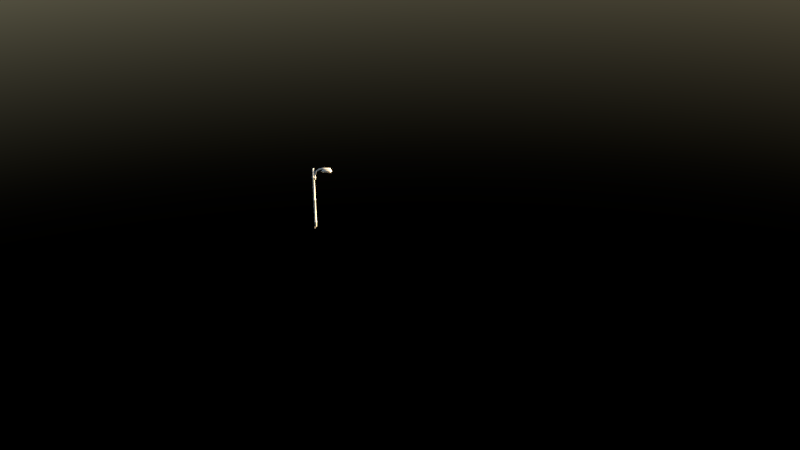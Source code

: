 # Source: street-light-pole.blend  (saved by Blender 3.2.14; exported with 4.5.12 LTS)
import bpy
from mathutils import Matrix  # noqa: F401  (used for matrix-valued properties, if any)

bpy.ops.wm.read_factory_settings(use_empty=True)
scene = bpy.context.scene
scene.name = 'Scene'

# ---- collections
col_collection_1 = bpy.data.collections.new('Collection 1'); scene.collection.children.link(col_collection_1)

# ---- world
world_world = bpy.data.worlds.new('World'); scene.world = world_world
world_world.use_nodes = True; world_world.node_tree.nodes.clear()
_N = world_world.node_tree.nodes; _L = world_world.node_tree.links
n0 = _N.new('ShaderNodeBackground'); n0.name = 'Background'; n0.location = (10, 300)
n0.inputs[1].default_value = 0.1
n1 = _N.new('ShaderNodeOutputWorld'); n1.name = 'World Output'; n1.location = (300, 300)
n2 = _N.new('ShaderNodeTexSky'); n2.name = 'Sky Texture'; n2.location = (-255, 285)
_L.new(n0.outputs[0], n1.inputs[0])
_L.new(n2.outputs[0], n0.inputs[0])
n1.is_active_output = True
world_world.color = (0.05088, 0.05088, 0.05088)
world_world.use_sun_shadow = False
world_world.sun_shadow_jitter_overblur = 0.0
world_world.cycles.sampling_method = 'MANUAL'
world_world.cycles.sample_map_resolution = 256

# ---- cameras
cam_camera = bpy.data.cameras.new('Camera')
cam_camera.clip_end = 100.0
cam_camera.lens = 35.0
cam_camera.sensor_width = 32.0
cam_camera.sensor_height = 18.0
cam_camera.ortho_scale = 7.314
cam_camera.dof.focus_distance = 0.0
cam_camera.dof.aperture_fstop = 128.0

# ---- meshes
me_cylinder_001 = bpy.data.meshes.new('Cylinder.001')
me_cylinder_001.from_pydata([(-0.01145, 0.0523, -0.103), (-0.01145, 0.0523, 3.625), (0.02086, 0.0418, -0.103), (0.02086, 0.0418, 3.625), (0.04082, 0.01432, -0.103), (0.04082, 0.01432, 3.625), (0.04082, -0.01965, -0.103), (0.04082, -0.01965, 3.625), (0.02086, -0.04714, -0.103), (0.02086, -0.04714, 3.625), (-0.01145, -0.05763, -0.103), (-0.01145, -0.05763, 3.625), (-0.04376, -0.04714, -0.103), (-0.04376, -0.04714, 3.625), (-0.06372, -0.01965, -0.103), (-0.06372, -0.01965, 3.625), (-0.06372, 0.01432, -0.103), (-0.06372, 0.01432, 3.625), (-0.04376, 0.0418, -0.103), (-0.04376, 0.0418, 3.625), (-0.01145, 0.1348, 3.229), (0.01353, 0.1267, 3.229), (0.02897, 0.1054, 3.228), (0.02897, 0.07914, 3.228), (0.01353, 0.0579, 3.228), (-0.01145, 0.04978, 3.228), (-0.03643, 0.0579, 3.228), (-0.05186, 0.07914, 3.228), (-0.05186, 0.1054, 3.228), (-0.03643, 0.1267, 3.229), (-0.01145, 0.2333, 3.446), (0.01353, 0.2261, 3.449), (0.02897, 0.2072, 3.459), (0.02897, 0.1838, 3.471), (0.01353, 0.1648, 3.481), (-0.01145, 0.1576, 3.484), (-0.03643, 0.1648, 3.481), (-0.05186, 0.1838, 3.471), (-0.05186, 0.2072, 3.459), (-0.03643, 0.2261, 3.449), (-0.01145, 0.3946, 3.573), (0.01353, 0.391, 3.581), (0.02897, 0.3815, 3.6), (0.02897, 0.3698, 3.623), (0.01353, 0.3603, 3.642), (-0.01145, 0.3567, 3.649), (-0.03643, 0.3603, 3.642), (-0.05186, 0.3698, 3.623), (-0.05186, 0.3815, 3.6), (-0.03643, 0.391, 3.581), (-0.01145, 0.6345, 3.647), (0.01353, 0.6333, 3.655), (0.02897, 0.63, 3.676), (0.02897, 0.6259, 3.702), (0.01353, 0.6226, 3.723), (-0.01145, 0.6214, 3.731), (-0.03643, 0.6226, 3.723), (-0.05186, 0.6259, 3.702), (-0.05186, 0.63, 3.676), (-0.03643, 0.6333, 3.655), (-0.01145, 1.112, 3.688), (0.01353, 1.112, 3.696), (0.02897, 1.111, 3.718), (0.02897, 1.109, 3.744), (0.01353, 1.108, 3.765), (-0.01145, 1.107, 3.773), (-0.03643, 1.108, 3.765), (-0.05186, 1.109, 3.744), (-0.05186, 1.111, 3.718), (-0.03643, 1.112, 3.696), (0.1218, 0.6549, 3.516), (0.09779, 0.6501, 3.621), (0.03306, 0.6478, 3.653), (-0.01145, 0.6472, 3.655), (-0.05596, 0.6478, 3.653), (-0.1207, 0.6501, 3.621), (-0.1447, 0.6549, 3.516), (0.1218, 1.099, 3.552), (0.09779, 1.095, 3.666), (0.03306, 1.092, 3.686), (-0.01145, 1.091, 3.688), (-0.05596, 1.092, 3.686), (-0.1207, 1.095, 3.666), (-0.1447, 1.099, 3.552), (0.09065, 0.6053, 3.504), (0.07225, 0.6017, 3.582), (0.02266, 0.5999, 3.607), (-0.01145, 0.5995, 3.612), (-0.04556, 0.5999, 3.607), (-0.09515, 0.6017, 3.582), (-0.1135, 0.6053, 3.504), (-0.01145, 0.5641, 3.487), (0.017, 0.5669, 3.488), (0.03378, 0.5706, 3.498), (0.02563, 0.569, 3.526), (0.003661, 0.5682, 3.542), (-0.01145, 0.568, 3.545), (-0.02656, 0.5682, 3.542), (-0.04853, 0.569, 3.526), (-0.05668, 0.5706, 3.498), (-0.0399, 0.5669, 3.488), (0.09337, 1.154, 3.554), (0.07449, 1.149, 3.624), (0.02357, 1.147, 3.65), (-0.01145, 1.146, 3.656), (-0.04647, 1.147, 3.65), (-0.09739, 1.149, 3.624), (-0.1163, 1.154, 3.554), (-0.01145, 1.199, 3.548), (0.01783, 1.198, 3.548), (0.0351, 1.196, 3.553), (0.02672, 1.194, 3.582), (0.004103, 1.193, 3.598), (-0.01145, 1.193, 3.601), (-0.027, 1.193, 3.598), (-0.04962, 1.194, 3.582), (-0.058, 1.196, 3.553), (-0.04073, 1.198, 3.548), (-0.01145, 0.6815, 3.435), (0.06435, 0.6798, 3.46), (0.1091, 0.6745, 3.536), (-0.132, 0.6745, 3.536), (-0.08725, 0.6798, 3.46), (-0.01145, 1.085, 3.461), (0.06435, 1.083, 3.486), (0.1091, 1.077, 3.562), (-0.132, 1.077, 3.562), (-0.08725, 1.083, 3.486), (-0.01145, 0.6357, 3.441), (0.04663, 0.6344, 3.46), (0.08089, 0.6303, 3.519), (-0.1038, 0.6303, 3.519), (-0.06953, 0.6344, 3.46), (-0.01145, 0.5943, 3.49), (0.01428, 0.5968, 3.491), (0.02946, 0.5991, 3.51), (-0.05236, 0.5991, 3.51), (-0.03718, 0.5968, 3.491), (-0.01145, 1.133, 3.48), (0.04818, 1.131, 3.499), (0.08335, 1.127, 3.559), (-0.1063, 1.127, 3.559), (-0.07108, 1.131, 3.499), (-0.01145, 1.169, 3.543), (0.01503, 1.167, 3.545), (0.03065, 1.165, 3.554), (-0.05355, 1.165, 3.554), (-0.03793, 1.167, 3.545), (-0.01145, 0.0523, 0.1707), (-0.01145, 0.0523, 0.2667), (-0.01145, 0.0523, 1.598), (-0.01145, 0.0523, 1.694), (-0.01145, 0.0523, 3.025), (-0.01145, 0.0523, 3.121), (0.02086, 0.0418, 3.121), (0.02086, 0.0418, 3.025), (0.02086, 0.0418, 1.694), (0.02086, 0.0418, 1.598), (0.02086, 0.0418, 0.2667), (0.02086, 0.0418, 0.1707), (0.04082, 0.01432, 3.121), (0.04082, 0.01432, 3.025), (0.04082, 0.01432, 1.694), (0.04082, 0.01432, 1.598), (0.04082, 0.01432, 0.2667), (0.04082, 0.01432, 0.1707), (0.04082, -0.01965, 3.121), (0.04082, -0.01965, 3.025), (0.04082, -0.01965, 1.694), (0.04082, -0.01965, 1.598), (0.04082, -0.01965, 0.2667), (0.04082, -0.01965, 0.1707), (0.02086, -0.04714, 3.121), (0.02086, -0.04714, 3.025), (0.02086, -0.04714, 1.694), (0.02086, -0.04714, 1.598), (0.02086, -0.04714, 0.2667), (0.02086, -0.04714, 0.1707), (-0.01145, -0.05763, 3.121), (-0.01145, -0.05763, 3.025), (-0.01145, -0.05763, 1.694), (-0.01145, -0.05763, 1.598), (-0.01145, -0.05763, 0.2667), (-0.01145, -0.05763, 0.1707), (-0.04376, -0.04714, 3.121), (-0.04376, -0.04714, 3.025), (-0.04376, -0.04714, 1.694), (-0.04376, -0.04714, 1.598), (-0.04376, -0.04714, 0.2667), (-0.04376, -0.04714, 0.1707), (-0.06372, -0.01965, 3.121), (-0.06372, -0.01965, 3.025), (-0.06372, -0.01965, 1.694), (-0.06372, -0.01965, 1.598), (-0.06372, -0.01965, 0.2667), (-0.06372, -0.01965, 0.1707), (-0.06372, 0.01432, 3.121), (-0.06372, 0.01432, 3.025), (-0.06372, 0.01432, 1.694), (-0.06372, 0.01432, 1.598), (-0.06372, 0.01432, 0.2667), (-0.06372, 0.01432, 0.1707), (-0.04376, 0.0418, 3.121), (-0.04376, 0.0418, 3.025), (-0.04376, 0.0418, 1.694), (-0.04376, 0.0418, 1.598), (-0.04376, 0.0418, 0.2667), (-0.04376, 0.0418, 0.1707), (-0.01145, 0.06868, 0.1785), (-0.01145, 0.06868, 0.2589), (-0.01145, 0.06868, 1.606), (-0.01145, 0.06868, 1.686), (-0.01145, 0.06868, 3.033), (-0.01145, 0.06868, 3.113), (0.03049, 0.05505, 3.113), (0.03049, 0.05505, 3.033), (0.03049, 0.05505, 1.686), (0.03049, 0.05505, 1.606), (0.03049, 0.05505, 0.2589), (0.03049, 0.05505, 0.1785), (0.0564, 0.01938, 3.113), (0.0564, 0.01938, 3.033), (0.0564, 0.01938, 1.686), (0.0564, 0.01938, 1.606), (0.0564, 0.01938, 0.2589), (0.0564, 0.01938, 0.1785), (0.0564, -0.02472, 3.113), (0.0564, -0.02472, 3.033), (0.0564, -0.02472, 1.686), (0.0564, -0.02472, 1.606), (0.0564, -0.02472, 0.2589), (0.0564, -0.02472, 0.1785), (0.03049, -0.06039, 3.113), (0.03049, -0.06039, 3.033), (0.03049, -0.06039, 1.686), (0.03049, -0.06039, 1.606), (0.03049, -0.06039, 0.2589), (0.03049, -0.06039, 0.1785), (-0.01145, -0.07401, 3.113), (-0.01145, -0.07401, 3.033), (-0.01145, -0.07401, 1.686), (-0.01145, -0.07401, 1.606), (-0.01145, -0.07401, 0.2589), (-0.01145, -0.07401, 0.1785), (-0.05339, -0.06039, 3.113), (-0.05339, -0.06039, 3.033), (-0.05339, -0.06039, 1.686), (-0.05339, -0.06039, 1.606), (-0.05339, -0.06039, 0.2589), (-0.05339, -0.06039, 0.1785), (-0.0793, -0.02472, 3.113), (-0.0793, -0.02472, 3.033), (-0.0793, -0.02472, 1.686), (-0.0793, -0.02472, 1.606), (-0.0793, -0.02472, 0.2589), (-0.0793, -0.02472, 0.1785), (-0.0793, 0.01938, 3.113), (-0.0793, 0.01938, 3.033), (-0.0793, 0.01938, 1.686), (-0.0793, 0.01938, 1.606), (-0.0793, 0.01938, 0.2589), (-0.0793, 0.01938, 0.1785), (-0.05339, 0.05505, 3.113), (-0.05339, 0.05505, 3.033), (-0.05339, 0.05505, 1.686), (-0.05339, 0.05505, 1.606), (-0.05339, 0.05505, 0.2589), (-0.05339, 0.05505, 0.1785), (0.01467, -0.07381, 3.113), (0.01467, -0.07381, 3.033), (0.01467, -0.07381, 1.686), (0.01467, -0.07381, 1.606), (0.01467, -0.07381, 0.2589), (0.01467, -0.07381, 0.1785), (-0.01145, -0.08744, 3.113), (-0.01145, -0.08744, 3.033), (-0.01145, -0.08744, 1.686), (-0.01145, -0.08744, 1.606), (-0.01145, -0.08744, 0.2589), (-0.01145, -0.08744, 0.1785), (-0.03757, -0.07381, 3.113), (-0.03757, -0.07381, 3.033), (-0.03757, -0.07381, 1.686), (-0.03757, -0.07381, 1.606), (-0.03757, -0.07381, 0.2589), (-0.03757, -0.07381, 0.1785), (0.008379, -0.09719, 3.113), (0.008379, -0.09719, 3.033), (0.008379, -0.09719, 1.686), (0.008379, -0.09719, 1.606), (0.008379, -0.09719, 0.2589), (0.008379, -0.09719, 0.1785), (-0.01145, -0.1108, 3.113), (-0.01145, -0.1108, 3.033), (-0.01145, -0.1108, 1.686), (-0.01145, -0.1108, 1.606), (-0.01145, -0.1108, 0.2589), (-0.01145, -0.1108, 0.1785), (-0.03128, -0.09719, 3.113), (-0.03128, -0.09719, 3.033), (-0.03128, -0.09719, 1.686), (-0.03128, -0.09719, 1.606), (-0.03128, -0.09719, 0.2589), (-0.03128, -0.09719, 0.1785), (-0.01145, 0.1348, 2.93), (0.01353, 0.1267, 2.93), (0.02897, 0.1054, 2.93), (0.02897, 0.07918, 2.929), (0.01353, 0.05793, 2.929), (-0.01145, 0.04982, 2.929), (-0.03643, 0.05793, 2.929), (-0.05186, 0.07918, 2.929), (-0.05186, 0.1054, 2.93), (-0.03643, 0.1267, 2.93), (-0.01145, 0.1131, 3.033), (-0.01145, 0.1131, 3.113), (0.0397, 0.09949, 3.113), (0.0397, 0.09949, 3.033), (-0.0626, 0.09949, 3.113), (-0.0626, 0.09949, 3.033), (-0.01145, 0.1457, 3.113), (0.02063, 0.1351, 3.113), (-0.04353, 0.1351, 3.033), (-0.01145, 0.1457, 3.033), (0.02063, 0.1351, 3.033), (-0.04353, 0.1351, 3.113), (-0.08094, 0.2113, 3.488), (-0.06576, 0.2136, 3.507), (-0.08094, -0.06225, 3.28), (-0.06576, -0.07279, 3.296), (-0.01804, -0.08659, 3.1), (-0.002867, -0.09713, 3.116), (-0.01804, -0.08659, -0.2659), (-0.002867, -0.09713, -0.2499), (-0.04969, -0.08659, -0.07759), (-0.01804, -0.08659, 0.2519), (-0.01804, -0.08659, 0.5108), (-0.02819, -0.08659, 0.7697), (-0.01804, -0.08659, 1.029), (-0.00587, -0.08659, 1.29), (-0.01804, -0.08659, 1.546), (-0.01601, -0.08659, 1.836), (-0.01804, -0.08659, 2.064), (-0.02616, -0.08659, 2.339), (-0.01804, -0.08659, 2.582), (-0.0221, -0.08659, 2.871), (-0.006924, -0.09713, 2.887), (-0.002867, -0.09713, 2.598), (-0.01098, -0.09713, 2.355), (-0.002867, -0.09713, 2.08), (-0.0008377, -0.09713, 1.852), (-0.002867, -0.09713, 1.562), (0.009306, -0.09713, 1.306), (-0.002867, -0.09713, 1.045), (-0.01301, -0.09713, 0.7857), (-0.002867, -0.09713, 0.5268), (-0.002867, -0.09713, 0.2679), (-0.03452, -0.09713, -0.0616), (-0.08629, 0.05785, 3.429), (-0.07112, 0.05377, 3.447), (0.01428, 0.5968, 3.491), (0.02946, 0.5991, 3.51), (-0.08094, 0.2113, 3.488), (-0.06576, 0.2136, 3.507), (-0.08094, -0.06225, 3.28), (-0.06576, -0.07279, 3.296), (-0.01804, -0.08659, 3.1), (-0.002867, -0.09713, 3.116), (-0.01804, -0.08659, -0.2659), (-0.002867, -0.09713, -0.2499), (-0.04969, -0.08659, -0.07759), (-0.01804, -0.08659, 0.2519), (-0.01804, -0.08659, 0.5108), (-0.02819, -0.08659, 0.7697), (-0.01804, -0.08659, 1.029), (-0.00587, -0.08659, 1.29), (-0.01804, -0.08659, 1.546), (-0.01601, -0.08659, 1.836), (-0.01804, -0.08659, 2.064), (-0.02616, -0.08659, 2.339), (-0.01804, -0.08659, 2.582), (-0.0221, -0.08659, 2.871), (-0.006924, -0.09713, 2.887), (-0.002867, -0.09713, 2.598), (-0.01098, -0.09713, 2.355), (-0.002867, -0.09713, 2.08), (-0.0008377, -0.09713, 1.852), (-0.002867, -0.09713, 1.562), (0.009306, -0.09713, 1.306), (-0.002867, -0.09713, 1.045), (-0.01301, -0.09713, 0.7857), (-0.002867, -0.09713, 0.5268), (-0.002867, -0.09713, 0.2679), (-0.03452, -0.09713, -0.0616), (-0.08629, 0.05785, 3.429), (-0.07112, 0.05377, 3.447)], [], [(153, 1, 3, 154), (154, 3, 5, 160), (160, 5, 7, 166), (166, 7, 9, 172), (172, 9, 11, 178), (178, 11, 13, 184), (184, 13, 15, 190), (190, 15, 17, 196), (3, 1, 19, 17, 15, 13, 11, 9, 7, 5), (202, 19, 1, 153), (196, 17, 19, 202), (0, 2, 4, 6, 8, 10, 12, 14, 16, 18), (26, 27, 311, 310), (38, 37, 47, 48), (28, 27, 37, 38), (23, 22, 32, 33), (27, 26, 36, 37), (22, 21, 31, 32), (26, 25, 35, 36), (21, 20, 30, 31), (20, 29, 39, 30), (25, 24, 34, 35), (29, 28, 38, 39), (24, 23, 33, 34), (48, 47, 57, 58), (33, 32, 42, 43), (37, 36, 46, 47), (32, 31, 41, 42), (36, 35, 45, 46), (31, 30, 40, 41), (30, 39, 49, 40), (35, 34, 44, 45), (39, 38, 48, 49), (34, 33, 43, 44), (58, 57, 67, 68), (43, 42, 52, 53), (47, 46, 56, 57), (42, 41, 51, 52), (46, 45, 55, 56), (41, 40, 50, 51), (40, 49, 59, 50), (45, 44, 54, 55), (49, 48, 58, 59), (44, 43, 53, 54), (61, 60, 69, 68, 67, 66, 65, 64, 63, 62), (53, 52, 62, 63), (57, 56, 66, 67), (52, 51, 61, 62), (56, 55, 65, 66), (51, 50, 60, 61), (50, 59, 69, 60), (55, 54, 64, 65), (59, 58, 68, 69), (54, 53, 63, 64), (74, 75, 89, 88), (82, 81, 105, 106), (75, 74, 81, 82), (74, 73, 80, 81), (83, 107, 141, 126), (73, 72, 79, 80), (99, 90, 131, 136), (72, 71, 78, 79), (76, 75, 82, 83), (71, 70, 77, 78), (88, 89, 98, 97), (90, 76, 121, 131), (73, 74, 88, 87), (76, 83, 126, 121), (107, 116, 146, 141), (72, 73, 87, 86), (109, 110, 145, 144), (71, 72, 86, 85), (75, 76, 90, 89), (70, 71, 85, 84), (92, 93, 94, 95, 96, 97, 98, 99, 100, 91), (93, 92, 134, 135), (87, 88, 97, 96), (117, 108, 143, 147), (91, 100, 137, 133), (86, 87, 96, 95), (84, 93, 135, 130), (85, 86, 95, 94), (89, 90, 99, 98), (84, 85, 94, 93), (106, 105, 114, 115), (70, 84, 130, 120), (81, 80, 104, 105), (108, 109, 144, 143), (92, 91, 133, 134), (80, 79, 103, 104), (116, 117, 147, 146), (79, 78, 102, 103), (83, 82, 106, 107), (78, 77, 101, 102), (109, 108, 117, 116, 115, 114, 113, 112, 111, 110), (100, 99, 136, 137), (105, 104, 113, 114), (101, 77, 125, 140), (77, 70, 120, 125), (104, 103, 112, 113), (110, 101, 140, 145), (103, 102, 111, 112), (107, 106, 115, 116), (102, 101, 110, 111), (120, 119, 124, 125), (119, 118, 123, 124), (118, 122, 127, 123), (122, 121, 126, 127), (119, 120, 130, 129), (118, 119, 129, 128), (122, 118, 128, 132), (121, 122, 132, 131), (129, 130, 135, 134), (128, 129, 134, 133), (132, 128, 133, 137), (131, 132, 137, 136), (125, 124, 139, 140), (124, 123, 138, 139), (123, 127, 142, 138), (127, 126, 141, 142), (140, 139, 144, 145), (139, 138, 143, 144), (138, 142, 147, 143), (142, 141, 146, 147), (0, 148, 159, 2), (162, 168, 228, 222), (149, 150, 157, 158), (200, 206, 266, 260), (151, 152, 155, 156), (167, 161, 221, 227), (2, 159, 165, 4), (161, 155, 215, 221), (158, 157, 163, 164), (180, 186, 246, 240), (156, 155, 161, 162), (205, 199, 259, 265), (4, 165, 171, 6), (174, 180, 240, 234), (164, 163, 169, 170), (150, 205, 265, 210), (162, 161, 167, 168), (153, 154, 214, 213), (6, 171, 177, 8), (179, 173, 233, 239), (170, 169, 175, 176), (173, 167, 227, 233), (168, 167, 173, 174), (192, 198, 258, 252), (8, 177, 183, 10), (186, 192, 252, 246), (176, 175, 181, 182), (159, 148, 208, 219), (174, 173, 179, 180), (160, 166, 226, 220), (10, 183, 189, 12), (191, 185, 245, 251), (182, 181, 187, 188), (185, 179, 239, 245), (180, 179, 185, 186), (154, 160, 220, 214), (12, 189, 195, 14), (198, 204, 264, 258), (188, 187, 193, 194), (204, 151, 211, 264), (186, 185, 191, 192), (171, 165, 225, 231), (14, 195, 201, 16), (172, 178, 238, 232), (194, 193, 199, 200), (165, 159, 219, 225), (192, 191, 197, 198), (152, 203, 263, 212), (18, 207, 148, 0), (197, 191, 251, 257), (206, 205, 150, 149), (166, 172, 232, 226), (204, 203, 152, 151), (183, 177, 237, 243), (16, 201, 207, 18), (149, 158, 218, 209), (200, 199, 205, 206), (184, 190, 250, 244), (198, 197, 203, 204), (177, 171, 231, 237), (208, 209, 218, 219), (210, 211, 216, 217), (215, 212, 314, 317), (219, 218, 224, 225), (217, 216, 222, 223), (215, 214, 220, 221), (225, 224, 230, 231), (223, 222, 228, 229), (221, 220, 226, 227), (231, 230, 236, 237), (229, 228, 234, 235), (227, 226, 232, 233), (238, 244, 280, 274), (249, 243, 279, 285), (248, 249, 285, 284), (233, 232, 268, 269), (241, 235, 271, 277), (245, 239, 275, 281), (249, 248, 254, 255), (247, 246, 252, 253), (245, 244, 250, 251), (255, 254, 260, 261), (253, 252, 258, 259), (251, 250, 256, 257), (267, 266, 209, 208), (265, 264, 211, 210), (213, 214, 316, 315), (261, 260, 266, 267), (259, 258, 264, 265), (257, 256, 262, 263), (193, 187, 247, 253), (199, 193, 253, 259), (168, 174, 234, 228), (155, 152, 212, 215), (194, 200, 260, 254), (151, 156, 216, 211), (206, 149, 209, 266), (181, 175, 235, 241), (187, 181, 241, 247), (156, 162, 222, 216), (207, 201, 261, 267), (182, 188, 248, 242), (188, 194, 254, 248), (169, 163, 223, 229), (175, 169, 229, 235), (196, 202, 262, 256), (201, 195, 255, 261), (170, 176, 236, 230), (176, 182, 242, 236), (157, 150, 210, 217), (148, 207, 267, 208), (163, 157, 217, 223), (190, 196, 256, 250), (202, 153, 213, 262), (189, 183, 243, 249), (158, 164, 224, 218), (164, 170, 230, 224), (195, 189, 249, 255), (203, 197, 257, 263), (178, 184, 244, 238), (271, 270, 288, 289), (269, 268, 286, 287), (284, 285, 303, 302), (270, 276, 294, 288), (278, 284, 302, 296), (274, 280, 298, 292), (242, 248, 284, 278), (234, 240, 276, 270), (235, 234, 270, 271), (247, 241, 277, 283), (244, 245, 281, 280), (239, 233, 269, 275), (237, 236, 272, 273), (243, 237, 273, 279), (240, 246, 282, 276), (246, 247, 283, 282), (232, 238, 274, 268), (236, 242, 278, 272), (291, 290, 296, 297), (289, 288, 294, 295), (287, 286, 292, 293), (297, 296, 302, 303), (295, 294, 300, 301), (293, 292, 298, 299), (283, 277, 295, 301), (275, 269, 287, 293), (279, 273, 291, 297), (280, 281, 299, 298), (273, 272, 290, 291), (276, 282, 300, 294), (268, 274, 292, 286), (272, 278, 296, 290), (281, 275, 293, 299), (277, 271, 289, 295), (282, 283, 301, 300), (285, 279, 297, 303), (305, 306, 307, 308, 309, 310, 311, 312, 313, 304), (21, 22, 306, 305), (25, 26, 310, 309), (20, 21, 305, 304), (29, 20, 304, 313), (24, 25, 309, 308), (28, 29, 313, 312), (23, 24, 308, 307), (27, 28, 312, 311), (22, 23, 307, 306), (262, 213, 315, 318), (214, 215, 317, 316), (212, 263, 319, 314), (263, 262, 318, 319), (315, 316, 321, 320), (319, 318, 325, 322), (317, 314, 323, 324), (318, 315, 320, 325), (316, 317, 324, 321), (314, 319, 322, 323), (323, 320, 321, 324), (322, 325, 320, 323), (134, 135, 327, 326), (358, 359, 329, 328), (328, 329, 331, 330), (334, 357, 333, 332), (330, 331, 346, 345), (345, 346, 347, 344), (344, 347, 348, 343), (343, 348, 349, 342), (342, 349, 350, 341), (341, 350, 351, 340), (340, 351, 352, 339), (339, 352, 353, 338), (338, 353, 354, 337), (337, 354, 355, 336), (336, 355, 356, 335), (335, 356, 357, 334), (326, 327, 359, 358), (360, 362, 363, 361), (394, 364, 365, 395), (364, 366, 367, 365), (370, 368, 369, 393), (366, 381, 382, 367), (381, 380, 383, 382), (380, 379, 384, 383), (379, 378, 385, 384), (378, 377, 386, 385), (377, 376, 387, 386), (376, 375, 388, 387), (375, 374, 389, 388), (374, 373, 390, 389), (373, 372, 391, 390), (372, 371, 392, 391), (371, 370, 393, 392), (362, 394, 395, 363)])
me_cylinder_001.polygons.foreach_set('use_smooth', [True] * 336)
_uv = me_cylinder_001.uv_layers.new(name='UVMap')
_uv.uv.foreach_set('vector', [0.1933, 0.888, 0.1933, 0.9991, 0.1722, 0.9991, 0.1722, 0.8781, 0.1722, 0.8781, 0.1722, 0.9991, 0.1521, 0.9991, 0.1521, 0.8746, 0.1521, 0.8746, 0.1521, 0.9991, 0.1351, 0.9991, 0.1351, 0.8746, 0.1351, 0.8746, 0.1351, 0.9991, 0.117, 0.9991, 0.117, 0.8783, 0.117, 0.8783, 0.117, 0.9991, 0.09784, 0.9991, 0.09784, 0.8878, 0.09783, 0.8878, 0.09783, 0.9991, 0.0753, 0.999, 0.0753, 0.8753, 0.0753, 0.8753, 0.0753, 0.999, 0.05914, 0.999, 0.05914, 0.8718, 0.05914, 0.8718, 0.05914, 0.999, 0.04293, 0.999, 0.04293, 0.8718, 0.6397, 0.4297, 0.6645, 0.4644, 0.6645, 0.5072, 0.6397, 0.5419, 0.5996, 0.5552, 0.5595, 0.5419, 0.5347, 0.5072, 0.5347, 0.4644, 0.5595, 0.4297, 0.5996, 0.4164, 0.02616, 0.8762, 0.02616, 0.999, 0.001558, 0.9991, 0.001558, 0.888, 0.04293, 0.8718, 0.04293, 0.999, 0.02616, 0.999, 0.02616, 0.8762, 0.7848, 0.5062, 0.7848, 0.4631, 0.8098, 0.4283, 0.8501, 0.415, 0.8904, 0.4283, 0.9153, 0.4631, 0.9153, 0.5062, 0.8904, 0.5411, 0.8501, 0.5544, 0.8098, 0.5411, 0.4003, 0.1744, 0.3816, 0.1744, 0.3816, 0.001681, 0.4003, 0.001681, 0.3623, 0.3387, 0.3816, 0.3387, 0.3816, 0.4948, 0.3623, 0.4948, 0.3623, 0.1744, 0.3816, 0.1744, 0.3816, 0.3387, 0.3623, 0.3387, 0.2588, 0.1744, 0.2797, 0.1744, 0.2797, 0.3387, 0.2588, 0.3387, 0.3816, 0.1744, 0.4003, 0.1744, 0.4003, 0.3387, 0.3816, 0.3387, 0.2797, 0.1744, 0.3001, 0.1744, 0.3001, 0.3387, 0.2797, 0.3387, 0.4003, 0.1744, 0.4218, 0.1744, 0.4218, 0.3387, 0.4003, 0.3387, 0.3001, 0.1744, 0.3198, 0.1744, 0.3198, 0.3387, 0.3001, 0.3387, 0.3198, 0.1744, 0.3429, 0.1744, 0.3429, 0.3387, 0.3198, 0.3387, 0.2186, 0.1744, 0.2384, 0.1744, 0.2384, 0.3387, 0.2186, 0.3387, 0.3429, 0.1744, 0.3623, 0.1744, 0.3623, 0.3387, 0.3429, 0.3387, 0.2384, 0.1744, 0.2588, 0.1744, 0.2588, 0.3387, 0.2384, 0.3387, 0.3623, 0.4948, 0.3816, 0.4948, 0.3816, 0.6598, 0.3623, 0.6598, 0.2588, 0.3387, 0.2797, 0.3387, 0.2797, 0.4948, 0.2588, 0.4948, 0.3816, 0.3387, 0.4003, 0.3387, 0.4003, 0.4948, 0.3816, 0.4948, 0.2797, 0.3387, 0.3001, 0.3387, 0.3001, 0.4948, 0.2797, 0.4948, 0.4003, 0.3387, 0.4218, 0.3387, 0.4218, 0.4948, 0.4003, 0.4948, 0.3001, 0.3387, 0.3198, 0.3387, 0.3198, 0.4948, 0.3001, 0.4948, 0.3198, 0.3387, 0.3429, 0.3387, 0.3429, 0.4948, 0.3198, 0.4948, 0.2186, 0.3387, 0.2384, 0.3387, 0.2384, 0.4948, 0.2186, 0.4948, 0.3429, 0.3387, 0.3623, 0.3387, 0.3623, 0.4948, 0.3429, 0.4948, 0.2384, 0.3387, 0.2588, 0.3387, 0.2588, 0.4948, 0.2384, 0.4948, 0.3623, 0.6598, 0.3816, 0.6598, 0.3816, 0.9989, 0.3623, 0.9989, 0.2588, 0.4948, 0.2797, 0.4948, 0.2797, 0.6598, 0.2588, 0.6598, 0.3816, 0.4948, 0.4003, 0.4948, 0.4003, 0.6598, 0.3816, 0.6598, 0.2797, 0.4948, 0.3001, 0.4948, 0.3001, 0.6598, 0.2797, 0.6598, 0.4003, 0.4948, 0.4218, 0.4948, 0.4218, 0.6598, 0.4003, 0.6598, 0.3001, 0.4948, 0.3198, 0.4948, 0.3198, 0.6598, 0.3001, 0.6598, 0.3198, 0.4948, 0.3429, 0.4948, 0.3429, 0.6598, 0.3198, 0.6598, 0.2186, 0.4948, 0.2384, 0.4948, 0.2384, 0.6598, 0.2186, 0.6598, 0.3429, 0.4948, 0.3623, 0.4948, 0.3623, 0.6598, 0.3429, 0.6598, 0.2384, 0.4948, 0.2588, 0.4948, 0.2588, 0.6598, 0.2384, 0.6598, 0.6005, 0.3882, 0.6408, 0.3751, 0.6656, 0.3409, 0.6656, 0.2986, 0.6408, 0.2643, 0.6005, 0.2513, 0.5603, 0.2643, 0.5354, 0.2986, 0.5354, 0.3409, 0.5603, 0.3751, 0.2588, 0.6598, 0.2797, 0.6598, 0.2797, 0.9989, 0.2588, 0.9989, 0.3816, 0.6598, 0.4003, 0.6598, 0.4003, 0.9989, 0.3816, 0.9989, 0.2797, 0.6598, 0.3001, 0.6598, 0.3001, 0.9989, 0.2797, 0.9989, 0.4003, 0.6598, 0.4218, 0.6598, 0.4218, 0.9989, 0.4003, 0.9989, 0.3001, 0.6598, 0.3198, 0.6598, 0.3198, 0.9989, 0.3001, 0.9989, 0.3198, 0.6598, 0.3429, 0.6598, 0.3429, 0.9989, 0.3198, 0.9989, 0.2186, 0.6598, 0.2384, 0.6598, 0.2384, 0.9989, 0.2186, 0.9989, 0.3429, 0.6598, 0.3623, 0.6598, 0.3623, 0.9989, 0.3429, 0.9989, 0.2384, 0.6598, 0.2588, 0.6598, 0.2588, 0.9989, 0.2384, 0.9989, 0.5318, 0.6434, 0.4665, 0.6448, 0.4923, 0.6176, 0.5423, 0.6166, 0.4665, 0.8941, 0.5318, 0.8924, 0.5414, 0.9233, 0.49, 0.9246, 0.4665, 0.6448, 0.5318, 0.6434, 0.5318, 0.8924, 0.4665, 0.8941, 0.5318, 0.6434, 0.5768, 0.6431, 0.5768, 0.892, 0.5318, 0.8924, 0.9804, 0.8966, 0.9517, 0.9271, 0.9415, 0.912, 0.9675, 0.8841, 0.5768, 0.6431, 0.6217, 0.6434, 0.6217, 0.8924, 0.5768, 0.892, 0.8915, 0.6001, 0.9489, 0.6196, 0.9391, 0.6336, 0.8871, 0.6162, 0.6217, 0.6434, 0.6871, 0.6448, 0.6871, 0.8941, 0.6217, 0.8924, 0.4422, 0.6474, 0.4665, 0.6448, 0.4665, 0.8941, 0.4422, 0.8966, 0.6871, 0.6448, 0.7113, 0.6474, 0.7113, 0.8966, 0.6871, 0.8941, 0.5423, 0.6166, 0.4923, 0.6176, 0.5393, 0.6012, 0.5615, 0.6022, 0.9489, 0.6196, 0.9804, 0.6474, 0.9675, 0.6584, 0.9391, 0.6336, 0.5768, 0.6431, 0.5318, 0.6434, 0.5423, 0.6166, 0.5768, 0.6163, 0.9804, 0.6474, 0.9804, 0.8966, 0.9675, 0.8841, 0.9675, 0.6584, 0.9517, 0.9271, 0.8928, 0.9508, 0.8883, 0.9336, 0.9415, 0.912, 0.6217, 0.6434, 0.5768, 0.6431, 0.5768, 0.6163, 0.6112, 0.6166, 0.8163, 0.9517, 0.7988, 0.9508, 0.8033, 0.9336, 0.8191, 0.9347, 0.6871, 0.6448, 0.6217, 0.6434, 0.6112, 0.6166, 0.6613, 0.6176, 0.4665, 0.6448, 0.4422, 0.6474, 0.4737, 0.6196, 0.4923, 0.6176, 0.7113, 0.6474, 0.6871, 0.6448, 0.6613, 0.6176, 0.6799, 0.6196, 0.6055, 0.585, 0.6224, 0.6001, 0.6142, 0.6012, 0.592, 0.6022, 0.5768, 0.6026, 0.5615, 0.6022, 0.5393, 0.6012, 0.5311, 0.6001, 0.548, 0.585, 0.5768, 0.5781, 0.8002, 0.6001, 0.8171, 0.5981, 0.8199, 0.6148, 0.8045, 0.6162, 0.5768, 0.6163, 0.5423, 0.6166, 0.5615, 0.6022, 0.5768, 0.6026, 0.8754, 0.9517, 0.8458, 0.9526, 0.8458, 0.9356, 0.8726, 0.9347, 0.8458, 0.5965, 0.8746, 0.5981, 0.8718, 0.6148, 0.8458, 0.6134, 0.6112, 0.6166, 0.5768, 0.6163, 0.5768, 0.6026, 0.592, 0.6022, 0.7427, 0.6196, 0.8002, 0.6001, 0.8045, 0.6162, 0.7526, 0.6336, 0.6613, 0.6176, 0.6112, 0.6166, 0.592, 0.6022, 0.6142, 0.6012, 0.4923, 0.6176, 0.4737, 0.6196, 0.5311, 0.6001, 0.5393, 0.6012, 0.6799, 0.6196, 0.6613, 0.6176, 0.6142, 0.6012, 0.6224, 0.6001, 0.49, 0.9246, 0.5414, 0.9233, 0.5611, 0.9491, 0.5382, 0.9497, 0.7113, 0.6474, 0.7427, 0.6196, 0.7526, 0.6336, 0.7242, 0.6584, 0.5318, 0.8924, 0.5768, 0.892, 0.5768, 0.923, 0.5414, 0.9233, 0.8458, 0.9526, 0.8163, 0.9517, 0.8191, 0.9347, 0.8458, 0.9356, 0.8171, 0.5981, 0.8458, 0.5965, 0.8458, 0.6134, 0.8199, 0.6148, 0.5768, 0.892, 0.6217, 0.8924, 0.6121, 0.9233, 0.5768, 0.923, 0.8928, 0.9508, 0.8754, 0.9517, 0.8726, 0.9347, 0.8883, 0.9336, 0.6217, 0.8924, 0.6871, 0.8941, 0.6635, 0.9246, 0.6121, 0.9233, 0.4422, 0.8966, 0.4665, 0.8941, 0.49, 0.9246, 0.4709, 0.9271, 0.6871, 0.8941, 0.7113, 0.8966, 0.6826, 0.9271, 0.6635, 0.9246, 0.6063, 0.9665, 0.5768, 0.9742, 0.5472, 0.9665, 0.5298, 0.9508, 0.5382, 0.9497, 0.5611, 0.9491, 0.5768, 0.9489, 0.5925, 0.9491, 0.6153, 0.9497, 0.6238, 0.9508, 0.8746, 0.5981, 0.8915, 0.6001, 0.8871, 0.6162, 0.8718, 0.6148, 0.5414, 0.9233, 0.5768, 0.923, 0.5768, 0.9489, 0.5611, 0.9491, 0.74, 0.9271, 0.7113, 0.8966, 0.7242, 0.8841, 0.7501, 0.912, 0.7113, 0.8966, 0.7113, 0.6474, 0.7242, 0.6584, 0.7242, 0.8841, 0.5768, 0.923, 0.6121, 0.9233, 0.5925, 0.9491, 0.5768, 0.9489, 0.7988, 0.9508, 0.74, 0.9271, 0.7501, 0.912, 0.8033, 0.9336, 0.6121, 0.9233, 0.6635, 0.9246, 0.6153, 0.9497, 0.5925, 0.9491, 0.4709, 0.9271, 0.49, 0.9246, 0.5382, 0.9497, 0.5298, 0.9508, 0.6635, 0.9246, 0.6826, 0.9271, 0.6238, 0.9508, 0.6153, 0.9497, 0.7242, 0.6584, 0.7693, 0.6614, 0.7693, 0.8874, 0.7242, 0.8841, 0.7693, 0.6614, 0.8458, 0.6623, 0.8458, 0.8885, 0.7693, 0.8874, 0.8458, 0.6623, 0.9224, 0.6614, 0.9224, 0.8874, 0.8458, 0.8885, 0.9224, 0.6614, 0.9675, 0.6584, 0.9675, 0.8841, 0.9224, 0.8874, 0.7693, 0.6614, 0.7242, 0.6584, 0.7526, 0.6336, 0.7872, 0.6359, 0.8458, 0.6623, 0.7693, 0.6614, 0.7872, 0.6359, 0.8458, 0.6366, 0.9224, 0.6614, 0.8458, 0.6623, 0.8458, 0.6366, 0.9045, 0.6359, 0.9675, 0.6584, 0.9224, 0.6614, 0.9045, 0.6359, 0.9391, 0.6336, 0.7872, 0.6359, 0.7526, 0.6336, 0.8045, 0.6162, 0.8199, 0.6148, 0.8458, 0.6366, 0.7872, 0.6359, 0.8199, 0.6148, 0.8458, 0.6134, 0.9045, 0.6359, 0.8458, 0.6366, 0.8458, 0.6134, 0.8718, 0.6148, 0.9391, 0.6336, 0.9045, 0.6359, 0.8718, 0.6148, 0.8871, 0.6162, 0.7242, 0.8841, 0.7693, 0.8874, 0.7856, 0.9145, 0.7501, 0.912, 0.7693, 0.8874, 0.8458, 0.8885, 0.8458, 0.9154, 0.7856, 0.9145, 0.8458, 0.8885, 0.9224, 0.8874, 0.906, 0.9145, 0.8458, 0.9154, 0.9224, 0.8874, 0.9675, 0.8841, 0.9415, 0.912, 0.906, 0.9145, 0.7501, 0.912, 0.7856, 0.9145, 0.8191, 0.9347, 0.8033, 0.9336, 0.7856, 0.9145, 0.8458, 0.9154, 0.8458, 0.9356, 0.8191, 0.9347, 0.8458, 0.9154, 0.906, 0.9145, 0.8726, 0.9347, 0.8458, 0.9356, 0.906, 0.9145, 0.9415, 0.912, 0.8883, 0.9336, 0.8726, 0.9347, 0.1936, 0.0007143, 0.1933, 0.05736, 0.1722, 0.0641, 0.1722, 0.0007143, 0.1521, 0.4876, 0.1351, 0.4876, 0.1351, 0.4799, 0.1521, 0.4799, 0.1933, 0.1164, 0.1933, 0.4357, 0.1722, 0.445, 0.1722, 0.1096, 0.04293, 0.105, 0.02616, 0.1076, 0.02616, 0.09687, 0.04293, 0.09761, 0.1933, 0.5019, 0.1933, 0.8133, 0.1722, 0.8245, 0.1722, 0.4932, 0.1351, 0.828, 0.1521, 0.828, 0.1521, 0.8406, 0.1351, 0.8406, 0.1722, 0.0007143, 0.1722, 0.0641, 0.1521, 0.06797, 0.1521, 0.0007143, 0.1521, 0.828, 0.1722, 0.8245, 0.1722, 0.8414, 0.1521, 0.8406, 0.1722, 0.1096, 0.1722, 0.445, 0.1521, 0.4506, 0.1521, 0.1058, 0.09783, 0.5011, 0.0753, 0.4882, 0.0753, 0.4791, 0.09783, 0.4931, 0.1722, 0.4932, 0.1722, 0.8245, 0.1521, 0.828, 0.1521, 0.4876, 0.02616, 0.4486, 0.04293, 0.4522, 0.04293, 0.4583, 0.02616, 0.4592, 0.1521, 0.0007143, 0.1521, 0.06797, 0.1351, 0.06797, 0.1351, 0.0007143, 0.117, 0.4932, 0.09784, 0.5011, 0.09784, 0.4931, 0.117, 0.4791, 0.1521, 0.1058, 0.1521, 0.4506, 0.1351, 0.4506, 0.1351, 0.1058, 0.001558, 0.4357, 0.02616, 0.4486, 0.02616, 0.4592, 0.001558, 0.4628, 0.1521, 0.4876, 0.1521, 0.828, 0.1351, 0.828, 0.1351, 0.4876, 0.1933, 0.888, 0.1722, 0.8781, 0.1722, 0.8612, 0.1933, 0.8769, 0.1351, 0.0007143, 0.1351, 0.06797, 0.117, 0.0635, 0.117, 0.0007143, 0.09784, 0.8135, 0.117, 0.8243, 0.117, 0.8415, 0.09784, 0.8242, 0.1351, 0.1058, 0.1351, 0.4506, 0.117, 0.445, 0.117, 0.1103, 0.117, 0.8243, 0.1351, 0.828, 0.1351, 0.8406, 0.117, 0.8415, 0.1351, 0.4876, 0.1351, 0.828, 0.117, 0.8243, 0.117, 0.4932, 0.05914, 0.4848, 0.04293, 0.4848, 0.04293, 0.4798, 0.05914, 0.4798, 0.117, 0.0007143, 0.117, 0.0635, 0.09784, 0.0562, 0.09798, 0.0007143, 0.0753, 0.4882, 0.05914, 0.4848, 0.05914, 0.4798, 0.0753, 0.4791, 0.117, 0.1103, 0.117, 0.445, 0.09784, 0.4365, 0.09784, 0.1174, 0.1722, 0.0641, 0.1933, 0.05736, 0.1933, 0.08081, 0.1722, 0.07761, 0.117, 0.4932, 0.117, 0.8243, 0.09784, 0.8135, 0.09784, 0.5011, 0.1521, 0.8746, 0.1351, 0.8746, 0.1351, 0.8621, 0.1521, 0.8621, 0.09769, 0.0006919, 0.09783, 0.0562, 0.0753, 0.06706, 0.0753, 0.0006919, 0.05914, 0.8283, 0.0753, 0.8247, 0.0753, 0.8405, 0.05914, 0.8405, 0.09783, 0.1174, 0.09783, 0.4365, 0.0753, 0.4489, 0.0753, 0.1066, 0.0753, 0.8247, 0.09783, 0.8135, 0.09783, 0.8242, 0.0753, 0.8405, 0.09783, 0.5011, 0.09783, 0.8135, 0.0753, 0.8247, 0.0753, 0.4882, 0.1722, 0.8781, 0.1521, 0.8746, 0.1521, 0.8621, 0.1722, 0.8612, 0.0753, 0.0006919, 0.0753, 0.06706, 0.05914, 0.06876, 0.05914, 0.0006919, 0.04293, 0.4848, 0.02616, 0.4885, 0.02616, 0.4788, 0.04293, 0.4798, 0.0753, 0.1066, 0.0753, 0.4489, 0.05914, 0.4522, 0.05914, 0.1049, 0.02616, 0.4885, 0.001558, 0.5019, 0.001558, 0.4753, 0.02616, 0.4788, 0.0753, 0.4882, 0.0753, 0.8247, 0.05914, 0.8283, 0.05914, 0.4848, 0.1351, 0.06797, 0.1521, 0.06797, 0.1521, 0.07612, 0.1351, 0.07612, 0.05914, 0.0006919, 0.05914, 0.06876, 0.04293, 0.0687, 0.04293, 0.0006919, 0.117, 0.8783, 0.09784, 0.8878, 0.09784, 0.8789, 0.117, 0.8611, 0.05914, 0.1049, 0.05914, 0.4522, 0.04293, 0.4522, 0.04293, 0.105, 0.1521, 0.06797, 0.1722, 0.0641, 0.1722, 0.07761, 0.1521, 0.07612, 0.05914, 0.4848, 0.05914, 0.8283, 0.04293, 0.8283, 0.04293, 0.4848, 0.001558, 0.8133, 0.02616, 0.8238, 0.02616, 0.8405, 0.001558, 0.8261, 0.02616, 0.0006919, 0.02616, 0.06612, 0.001558, 0.05736, 0.00121, 0.0006919, 0.04293, 0.8283, 0.05914, 0.8283, 0.05914, 0.8405, 0.04293, 0.8405, 0.02616, 0.1076, 0.02616, 0.4486, 0.001558, 0.4357, 0.001558, 0.1164, 0.1351, 0.8746, 0.117, 0.8783, 0.117, 0.8611, 0.1351, 0.8621, 0.02616, 0.4885, 0.02616, 0.8238, 0.001558, 0.8133, 0.001558, 0.5019, 0.09784, 0.0562, 0.117, 0.0635, 0.117, 0.07726, 0.09784, 0.06422, 0.04293, 0.0006919, 0.04293, 0.0687, 0.02616, 0.06612, 0.02616, 0.0006919, 0.1933, 0.1164, 0.1722, 0.1096, 0.1722, 0.09614, 0.1933, 0.09291, 0.04293, 0.105, 0.04293, 0.4522, 0.02616, 0.4486, 0.02616, 0.1076, 0.0753, 0.8753, 0.05914, 0.8718, 0.05914, 0.862, 0.0753, 0.862, 0.04293, 0.4848, 0.04293, 0.8283, 0.02616, 0.8238, 0.02616, 0.4885, 0.117, 0.0635, 0.1351, 0.06797, 0.1351, 0.07612, 0.117, 0.07726, 0.1933, 0.08081, 0.1933, 0.09291, 0.1722, 0.09614, 0.1722, 0.07761, 0.1933, 0.4628, 0.1933, 0.4753, 0.1722, 0.4784, 0.1722, 0.4598, 0.1722, 0.8414, 0.1933, 0.8261, 0.1933, 0.8352, 0.1798, 0.8421, 0.1722, 0.07761, 0.1722, 0.09614, 0.1521, 0.09764, 0.1521, 0.07612, 0.1722, 0.4598, 0.1722, 0.4784, 0.1521, 0.4799, 0.1521, 0.4583, 0.1722, 0.8414, 0.1722, 0.8612, 0.1521, 0.8621, 0.1521, 0.8406, 0.1521, 0.07612, 0.1521, 0.09764, 0.1351, 0.09764, 0.1351, 0.07612, 0.1521, 0.4583, 0.1521, 0.4799, 0.1351, 0.4799, 0.1351, 0.4583, 0.1521, 0.8406, 0.1521, 0.8621, 0.1351, 0.8621, 0.1351, 0.8406, 0.1351, 0.07612, 0.1351, 0.09764, 0.117, 0.09649, 0.117, 0.07726, 0.1351, 0.4583, 0.1351, 0.4799, 0.117, 0.4791, 0.117, 0.4591, 0.1351, 0.8406, 0.1351, 0.8621, 0.117, 0.8611, 0.117, 0.8415, 0.09783, 0.8789, 0.0753, 0.862, 0.08214, 0.8609, 0.09783, 0.869, 0.0753, 0.07719, 0.09783, 0.06422, 0.09783, 0.0716, 0.08362, 0.07824, 0.0753, 0.09651, 0.0753, 0.07719, 0.08362, 0.07824, 0.08362, 0.09545, 0.117, 0.8415, 0.117, 0.8611, 0.1127, 0.8607, 0.1127, 0.8419, 0.09784, 0.4446, 0.117, 0.4591, 0.1127, 0.4596, 0.09784, 0.4524, 0.0753, 0.8405, 0.09783, 0.8242, 0.09783, 0.834, 0.08214, 0.8415, 0.0753, 0.07719, 0.0753, 0.09651, 0.05914, 0.09761, 0.05914, 0.07609, 0.0753, 0.459, 0.0753, 0.4791, 0.05914, 0.4798, 0.05914, 0.4583, 0.0753, 0.8405, 0.0753, 0.862, 0.05914, 0.862, 0.05914, 0.8405, 0.05914, 0.07609, 0.05914, 0.09761, 0.04293, 0.09761, 0.04293, 0.07609, 0.05914, 0.4583, 0.05914, 0.4798, 0.04293, 0.4798, 0.04293, 0.4583, 0.05914, 0.8405, 0.05914, 0.862, 0.04293, 0.862, 0.04293, 0.8405, 0.02616, 0.07682, 0.02616, 0.09687, 0.001558, 0.09291, 0.001558, 0.08081, 0.02616, 0.4592, 0.02616, 0.4788, 0.001558, 0.4753, 0.001558, 0.4628, 0.1933, 0.8769, 0.1722, 0.8612, 0.1798, 0.8605, 0.1933, 0.8676, 0.04293, 0.07609, 0.04293, 0.09761, 0.02616, 0.09687, 0.02616, 0.07682, 0.04293, 0.4583, 0.04293, 0.4798, 0.02616, 0.4788, 0.02616, 0.4592, 0.04293, 0.8405, 0.04293, 0.862, 0.02616, 0.862, 0.02616, 0.8405, 0.05914, 0.4522, 0.0753, 0.4489, 0.0753, 0.459, 0.05914, 0.4583, 0.04293, 0.4522, 0.05914, 0.4522, 0.05914, 0.4583, 0.04293, 0.4583, 0.1351, 0.4876, 0.117, 0.4932, 0.117, 0.4791, 0.1351, 0.4799, 0.1722, 0.8245, 0.1933, 0.8133, 0.1933, 0.8261, 0.1722, 0.8414, 0.05914, 0.1049, 0.04293, 0.105, 0.04293, 0.09761, 0.05914, 0.09761, 0.1933, 0.5019, 0.1722, 0.4932, 0.1722, 0.4784, 0.1933, 0.4753, 0.02616, 0.1076, 0.001558, 0.1164, 0.001558, 0.09291, 0.02616, 0.09687, 0.09784, 0.4365, 0.117, 0.445, 0.117, 0.4591, 0.09784, 0.4446, 0.0753, 0.4489, 0.09783, 0.4365, 0.09783, 0.4446, 0.0753, 0.459, 0.1722, 0.4932, 0.1521, 0.4876, 0.1521, 0.4799, 0.1722, 0.4784, 0.02616, 0.06612, 0.04293, 0.0687, 0.04293, 0.07609, 0.02616, 0.07682, 0.09783, 0.1174, 0.0753, 0.1066, 0.0753, 0.09651, 0.09783, 0.1099, 0.0753, 0.1066, 0.05914, 0.1049, 0.05914, 0.09761, 0.0753, 0.09651, 0.1351, 0.4506, 0.1521, 0.4506, 0.1521, 0.4583, 0.1351, 0.4583, 0.117, 0.445, 0.1351, 0.4506, 0.1351, 0.4583, 0.117, 0.4591, 0.04293, 0.8718, 0.02616, 0.8762, 0.02616, 0.862, 0.04293, 0.862, 0.04293, 0.0687, 0.05914, 0.06876, 0.05914, 0.07609, 0.04293, 0.07609, 0.1351, 0.1058, 0.117, 0.1103, 0.117, 0.09649, 0.1351, 0.09764, 0.117, 0.1103, 0.09784, 0.1174, 0.09784, 0.1099, 0.117, 0.09649, 0.1722, 0.445, 0.1933, 0.4357, 0.1933, 0.4628, 0.1722, 0.4598, 0.001558, 0.05736, 0.02616, 0.06612, 0.02616, 0.07682, 0.001558, 0.08081, 0.1521, 0.4506, 0.1722, 0.445, 0.1722, 0.4598, 0.1521, 0.4583, 0.05914, 0.8718, 0.04293, 0.8718, 0.04293, 0.862, 0.05914, 0.862, 0.02616, 0.8762, 0.001558, 0.888, 0.001558, 0.8769, 0.02616, 0.862, 0.0753, 0.06706, 0.09783, 0.0562, 0.09783, 0.06422, 0.0753, 0.07719, 0.1722, 0.1096, 0.1521, 0.1058, 0.1521, 0.09764, 0.1722, 0.09614, 0.1521, 0.1058, 0.1351, 0.1058, 0.1351, 0.09764, 0.1521, 0.09764, 0.05914, 0.06876, 0.0753, 0.06706, 0.0753, 0.07719, 0.05914, 0.07609, 0.02616, 0.8238, 0.04293, 0.8283, 0.04293, 0.8405, 0.02616, 0.8405, 0.09783, 0.8878, 0.0753, 0.8753, 0.0753, 0.862, 0.09783, 0.8789, 0.1127, 0.4596, 0.1127, 0.4786, 0.1026, 0.4775, 0.1026, 0.4607, 0.1127, 0.8419, 0.1127, 0.8607, 0.1026, 0.8592, 0.1026, 0.8434, 0.08362, 0.09545, 0.08362, 0.07824, 0.09029, 0.08095, 0.09029, 0.09275, 0.1127, 0.4786, 0.09784, 0.4857, 0.09784, 0.4757, 0.1026, 0.4775, 0.09783, 0.1026, 0.08362, 0.09545, 0.09029, 0.09275, 0.09783, 0.09428, 0.09783, 0.869, 0.08214, 0.8609, 0.09029, 0.8583, 0.09783, 0.8566, 0.09783, 0.1099, 0.0753, 0.09651, 0.08362, 0.09545, 0.09783, 0.1026, 0.117, 0.4791, 0.09784, 0.4931, 0.09784, 0.4857, 0.1127, 0.4786, 0.117, 0.4591, 0.117, 0.4791, 0.1127, 0.4786, 0.1127, 0.4596, 0.0753, 0.459, 0.09783, 0.4446, 0.09783, 0.4524, 0.08362, 0.4593, 0.0753, 0.862, 0.0753, 0.8405, 0.08214, 0.8415, 0.08214, 0.8609, 0.09784, 0.8242, 0.117, 0.8415, 0.1127, 0.8419, 0.09784, 0.834, 0.117, 0.07726, 0.117, 0.09649, 0.1127, 0.09604, 0.1127, 0.07772, 0.09784, 0.06422, 0.117, 0.07726, 0.1127, 0.07772, 0.09784, 0.0716, 0.09783, 0.4931, 0.0753, 0.4791, 0.08362, 0.4787, 0.09783, 0.4857, 0.0753, 0.4791, 0.0753, 0.459, 0.08362, 0.4593, 0.08362, 0.4787, 0.117, 0.8611, 0.09784, 0.8789, 0.09784, 0.869, 0.1127, 0.8607, 0.117, 0.09649, 0.09784, 0.1099, 0.09784, 0.1026, 0.1127, 0.09604, 0.1056, 0.081, 0.1056, 0.09276, 0.09784, 0.09428, 0.09784, 0.07944, 0.1026, 0.4607, 0.1026, 0.4775, 0.09784, 0.4757, 0.09784, 0.4625, 0.1026, 0.8434, 0.1026, 0.8592, 0.09784, 0.8566, 0.09784, 0.8459, 0.09783, 0.07944, 0.09783, 0.09428, 0.09029, 0.09275, 0.09029, 0.08095, 0.09783, 0.4625, 0.09783, 0.4757, 0.09029, 0.477, 0.09029, 0.461, 0.09783, 0.8459, 0.09783, 0.8566, 0.09029, 0.8583, 0.09029, 0.8442, 0.08362, 0.4593, 0.09783, 0.4524, 0.09783, 0.4625, 0.09029, 0.461, 0.09784, 0.834, 0.1127, 0.8419, 0.1026, 0.8434, 0.09784, 0.8459, 0.09784, 0.0716, 0.1127, 0.07772, 0.1056, 0.081, 0.09784, 0.07944, 0.08214, 0.8609, 0.08214, 0.8415, 0.09029, 0.8442, 0.09029, 0.8583, 0.1127, 0.07772, 0.1127, 0.09604, 0.1056, 0.09276, 0.1056, 0.081, 0.09783, 0.4857, 0.08362, 0.4787, 0.09029, 0.477, 0.09783, 0.4757, 0.1127, 0.8607, 0.09784, 0.869, 0.09784, 0.8566, 0.1026, 0.8592, 0.1127, 0.09604, 0.09784, 0.1026, 0.09784, 0.09428, 0.1056, 0.09276, 0.08214, 0.8415, 0.09783, 0.834, 0.09783, 0.8459, 0.09029, 0.8442, 0.09784, 0.4524, 0.1127, 0.4596, 0.1026, 0.4607, 0.09784, 0.4625, 0.08362, 0.4787, 0.08362, 0.4593, 0.09029, 0.461, 0.09029, 0.477, 0.08362, 0.07824, 0.09783, 0.0716, 0.09783, 0.07944, 0.09029, 0.08095, 0.85, 0.3867, 0.8902, 0.3737, 0.9151, 0.3394, 0.9151, 0.2971, 0.8902, 0.2629, 0.85, 0.2498, 0.8098, 0.2629, 0.7849, 0.2971, 0.7849, 0.3394, 0.8098, 0.3737, 0.3001, 0.1744, 0.2797, 0.1744, 0.2797, 0.001681, 0.3001, 0.001681, 0.4218, 0.1744, 0.4003, 0.1744, 0.4003, 0.001681, 0.4218, 0.001681, 0.3198, 0.1744, 0.3001, 0.1744, 0.3001, 0.001681, 0.3198, 0.001681, 0.3429, 0.1744, 0.3198, 0.1744, 0.3198, 0.001681, 0.3429, 0.001681, 0.2384, 0.1744, 0.2186, 0.1744, 0.2186, 0.001681, 0.2384, 0.001681, 0.3623, 0.1744, 0.3429, 0.1744, 0.3429, 0.001681, 0.3623, 0.001681, 0.2588, 0.1744, 0.2384, 0.1744, 0.2384, 0.001681, 0.2588, 0.001681, 0.3816, 0.1744, 0.3623, 0.1744, 0.3623, 0.001681, 0.3816, 0.001681, 0.2797, 0.1744, 0.2588, 0.1744, 0.2588, 0.001681, 0.2797, 0.001681, 0.02616, 0.862, 0.001558, 0.8769, 0.001558, 0.8676, 0.01872, 0.862, 0.1722, 0.8612, 0.1722, 0.8414, 0.1798, 0.8421, 0.1798, 0.8605, 0.001558, 0.8261, 0.02616, 0.8405, 0.01872, 0.8404, 0.001558, 0.8352, 0.02616, 0.8405, 0.02616, 0.862, 0.01872, 0.862, 0.01872, 0.8404, 0.1933, 0.8676, 0.1798, 0.8605, 0.1885, 0.859, 0.1933, 0.858, 0.01872, 0.8404, 0.01872, 0.862, 0.008873, 0.8598, 0.008873, 0.8426, 0.1798, 0.8421, 0.1933, 0.8352, 0.1933, 0.8446, 0.1885, 0.8436, 0.01872, 0.862, 0.001558, 0.8676, 0.001558, 0.858, 0.008873, 0.8598, 0.1798, 0.8605, 0.1798, 0.8421, 0.1885, 0.8436, 0.1885, 0.859, 0.001558, 0.8352, 0.01872, 0.8404, 0.008873, 0.8426, 0.001558, 0.8446, 0.1933, 0.8446, 0.1933, 0.858, 0.1885, 0.859, 0.1885, 0.8436, 0.008873, 0.8426, 0.008873, 0.8598, 0.001558, 0.858, 0.001558, 0.8446, 0.9901, 1.0, 0.994, 1.0, 0.994, 0.9567, 0.9901, 0.9568, 0.9901, 0.924, 0.994, 0.9236, 0.994, 0.8859, 0.9901, 0.8866, 0.9901, 0.8866, 0.994, 0.8859, 0.994, 0.8407, 0.9901, 0.8414, 0.9901, 0.04473, 0.994, 0.0448, 0.994, 1.245e-06, 0.9901, 1.245e-06, 0.9901, 0.8414, 0.994, 0.8407, 0.994, 0.7835, 0.9901, 0.7841, 0.9901, 0.7841, 0.994, 0.7835, 0.994, 0.711, 0.9901, 0.7115, 0.9901, 0.7115, 0.994, 0.711, 0.994, 0.6502, 0.9901, 0.6507, 0.9901, 0.6507, 0.994, 0.6502, 0.994, 0.5813, 0.9901, 0.5817, 0.9901, 0.5817, 0.994, 0.5813, 0.994, 0.5241, 0.9901, 0.5244, 0.9901, 0.5244, 0.994, 0.5241, 0.994, 0.4516, 0.9901, 0.4519, 0.9901, 0.4519, 0.994, 0.4516, 0.994, 0.3872, 0.9901, 0.3875, 0.9901, 0.3875, 0.994, 0.3872, 0.994, 0.3219, 0.9901, 0.3221, 0.9901, 0.3221, 0.994, 0.3219, 0.994, 0.257, 0.9901, 0.2572, 0.9901, 0.2572, 0.994, 0.257, 0.994, 0.1922, 0.9901, 0.1923, 0.9901, 0.1923, 0.994, 0.1922, 0.994, 0.1273, 0.9901, 0.1273, 0.9901, 0.1273, 0.994, 0.1273, 0.994, 0.0448, 0.9901, 0.04473, 0.9901, 0.9568, 0.994, 0.9567, 0.994, 0.9236, 0.9901, 0.924, 0.9901, 1.0, 0.9901, 0.9568, 0.994, 0.9567, 0.994, 1.0, 0.9901, 0.924, 0.9901, 0.8866, 0.994, 0.8859, 0.994, 0.9236, 0.9901, 0.8866, 0.9901, 0.8414, 0.994, 0.8407, 0.994, 0.8859, 0.9901, 0.04473, 0.9901, 1.245e-06, 0.994, 1.245e-06, 0.994, 0.0448, 0.9901, 0.8414, 0.9901, 0.7841, 0.994, 0.7835, 0.994, 0.8407, 0.9901, 0.7841, 0.9901, 0.7115, 0.994, 0.711, 0.994, 0.7835, 0.9901, 0.7115, 0.9901, 0.6507, 0.994, 0.6502, 0.994, 0.711, 0.9901, 0.6507, 0.9901, 0.5817, 0.994, 0.5813, 0.994, 0.6502, 0.9901, 0.5817, 0.9901, 0.5244, 0.994, 0.5241, 0.994, 0.5813, 0.9901, 0.5244, 0.9901, 0.4519, 0.994, 0.4516, 0.994, 0.5241, 0.9901, 0.4519, 0.9901, 0.3875, 0.994, 0.3872, 0.994, 0.4516, 0.9901, 0.3875, 0.9901, 0.3221, 0.994, 0.3219, 0.994, 0.3872, 0.9901, 0.3221, 0.9901, 0.2572, 0.994, 0.257, 0.994, 0.3219, 0.9901, 0.2572, 0.9901, 0.1923, 0.994, 0.1922, 0.994, 0.257, 0.9901, 0.1923, 0.9901, 0.1273, 0.994, 0.1273, 0.994, 0.1922, 0.9901, 0.1273, 0.9901, 0.04473, 0.994, 0.0448, 0.994, 0.1273, 0.9901, 0.9568, 0.9901, 0.924, 0.994, 0.9236, 0.994, 0.9567])
me_cylinder_001.materials.append(None)
me_cylinder_001.use_remesh_preserve_volume = False
me_cylinder_001.use_remesh_preserve_attributes = False
me_cylinder_001.use_mirror_vertex_groups = False
me_cylinder_001.update()

# ---- objects
ob_street_light = bpy.data.objects.new('street-light', me_cylinder_001)
ob_camera = bpy.data.objects.new('Camera', cam_camera)

# ---- transforms, parenting, visibility, modifiers, constraints
ob_street_light.location = (0.0, 0.0, 0.0)
ob_street_light.lineart.crease_threshold = 0.0
ob_camera.location = (44.14, 21.84, 20.57)
ob_camera.rotation_euler = (1.172, 0.01109, 1.922)
ob_camera.lock_rotations_4d = False
ob_camera.empty_display_type = 'ARROWS'
ob_camera.color = (0.0, 0.0, 0.0, 0.0)
ob_camera.display_type = 'WIRE'
ob_camera.lineart.crease_threshold = 0.0

# ---- collection membership
col_collection_1.objects.link(ob_street_light)
col_collection_1.objects.link(ob_camera)

# ---- scene / render settings (as saved in the file)
scene.camera = ob_camera
scene.frame_start = 1; scene.frame_end = 250; scene.frame_set(1)
scene.render.engine = 'CYCLES'
scene.render.resolution_percentage = 50
scene.render.dither_intensity = 0.0
scene.cycles.use_denoising = False
scene.cycles.samples = 10
scene.cycles.sampling_pattern = 'TABULATED_SOBOL'
scene.cycles.light_sampling_threshold = 0.0
scene.cycles.use_adaptive_sampling = False
scene.cycles.use_light_tree = False
scene.cycles.blur_glossy = 0.0
scene.cycles.volume_bounces = 1
scene.cycles.pixel_filter_type = 'GAUSSIAN'
scene.cycles.sample_clamp_indirect = 0.0
scene.view_settings.view_transform = 'Standard'
bpy.context.view_layer.update()

